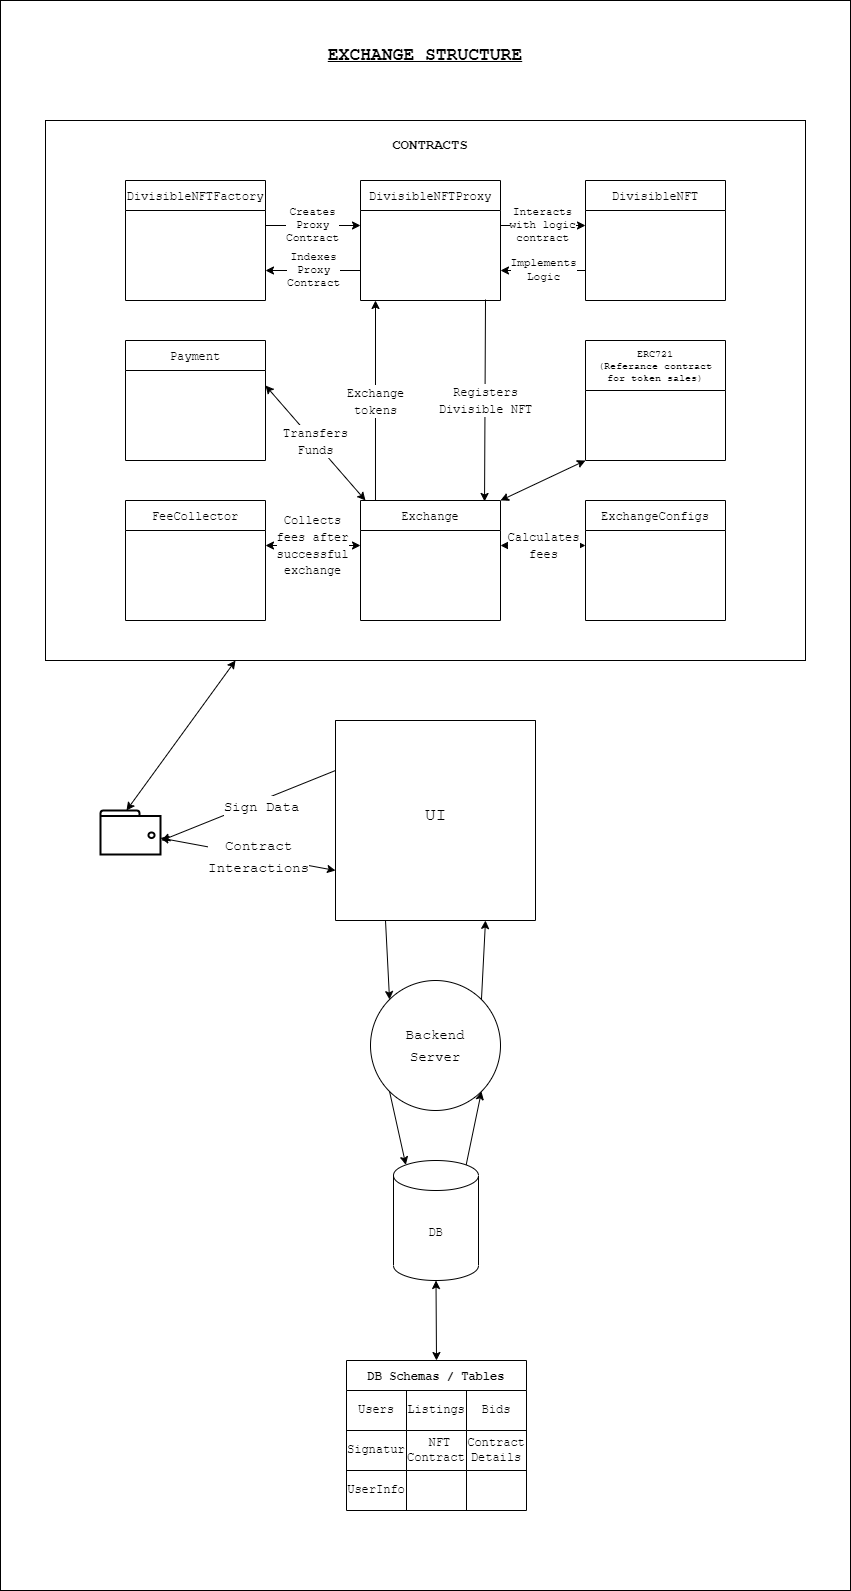

The diagram above was exported from draw.io. Its source (the exported page's mxGraphModel, read from the mxfile embedded in the PNG):
<mxGraphModel dx="1162" dy="1022" grid="1" gridSize="10" guides="1" tooltips="1" connect="1" arrows="1" fold="1" page="1" pageScale="1" pageWidth="850" pageHeight="1100" math="0" shadow="0">
  <root>
    <mxCell id="0" />
    <mxCell id="1" parent="0" />
    <mxCell id="116" value="" style="rounded=0;whiteSpace=wrap;html=1;fontFamily=Courier New;" vertex="1" parent="1">
      <mxGeometry width="850" height="1590" as="geometry" />
    </mxCell>
    <mxCell id="43" style="edgeStyle=none;html=1;exitX=0.25;exitY=1;exitDx=0;exitDy=0;entryX=0.433;entryY=0;entryDx=0;entryDy=0;entryPerimeter=0;fontSize=14;startArrow=classic;startFill=1;fontFamily=Courier New;" parent="1" source="42" target="35" edge="1">
      <mxGeometry relative="1" as="geometry" />
    </mxCell>
    <mxCell id="42" value="" style="rounded=0;whiteSpace=wrap;html=1;fontSize=14;strokeColor=#000000;fontFamily=Courier New;" parent="1" vertex="1">
      <mxGeometry x="45" y="120" width="760" height="540" as="geometry" />
    </mxCell>
    <mxCell id="5" value="DivisibleNFTFactory" style="swimlane;fontStyle=0;childLayout=stackLayout;horizontal=1;startSize=30;horizontalStack=0;resizeParent=1;resizeParentMax=0;resizeLast=0;collapsible=1;marginBottom=0;fontFamily=Courier New;" parent="1" vertex="1">
      <mxGeometry x="125" y="180" width="140" height="120" as="geometry" />
    </mxCell>
    <mxCell id="9" value="DivisibleNFTProxy" style="swimlane;fontStyle=0;childLayout=stackLayout;horizontal=1;startSize=30;horizontalStack=0;resizeParent=1;resizeParentMax=0;resizeLast=0;collapsible=1;marginBottom=0;fontFamily=Courier New;" parent="1" vertex="1">
      <mxGeometry x="360" y="180" width="140" height="120" as="geometry" />
    </mxCell>
    <mxCell id="13" value="DivisibleNFT" style="swimlane;fontStyle=0;childLayout=stackLayout;horizontal=1;startSize=30;horizontalStack=0;resizeParent=1;resizeParentMax=0;resizeLast=0;collapsible=1;marginBottom=0;fontFamily=Courier New;" parent="1" vertex="1">
      <mxGeometry x="585" y="180" width="140" height="120" as="geometry" />
    </mxCell>
    <mxCell id="17" value="Interacts&lt;br&gt;with logic&lt;br&gt;contract" style="edgeStyle=none;html=1;exitX=1;exitY=0.5;exitDx=0;exitDy=0;entryX=0;entryY=0.5;entryDx=0;entryDy=0;fontFamily=Courier New;" parent="1" edge="1">
      <mxGeometry relative="1" as="geometry">
        <mxPoint x="500" y="225" as="sourcePoint" />
        <mxPoint x="585" y="225" as="targetPoint" />
        <Array as="points" />
      </mxGeometry>
    </mxCell>
    <mxCell id="18" value="Implements&lt;br&gt;Logic" style="edgeStyle=none;html=1;entryX=1;entryY=0.75;entryDx=0;entryDy=0;exitX=0;exitY=0.75;exitDx=0;exitDy=0;fontFamily=Courier New;" parent="1" source="13" target="9" edge="1">
      <mxGeometry relative="1" as="geometry">
        <mxPoint x="585" y="280" as="sourcePoint" />
        <mxPoint x="500" y="280" as="targetPoint" />
        <Array as="points" />
      </mxGeometry>
    </mxCell>
    <mxCell id="19" value="Creates&lt;br&gt;Proxy&lt;br&gt;Contract" style="edgeStyle=none;html=1;exitX=1;exitY=0.5;exitDx=0;exitDy=0;entryX=0;entryY=0.5;entryDx=0;entryDy=0;fontFamily=Courier New;" parent="1" edge="1">
      <mxGeometry relative="1" as="geometry">
        <mxPoint x="265" y="225" as="sourcePoint" />
        <mxPoint x="360" y="225" as="targetPoint" />
        <Array as="points">
          <mxPoint x="315" y="225" />
        </Array>
      </mxGeometry>
    </mxCell>
    <mxCell id="20" value="Indexes&lt;br&gt;Proxy&lt;br&gt;Contract" style="edgeStyle=none;html=1;exitX=0;exitY=0.5;exitDx=0;exitDy=0;entryX=1;entryY=0.5;entryDx=0;entryDy=0;fontFamily=Courier New;" parent="1" edge="1">
      <mxGeometry relative="1" as="geometry">
        <mxPoint x="360" y="269.9999999999998" as="sourcePoint" />
        <mxPoint x="265" y="269.9999999999998" as="targetPoint" />
      </mxGeometry>
    </mxCell>
    <mxCell id="55" value="&lt;font style=&quot;font-size: 12px&quot;&gt;Exchange&lt;br&gt;tokens&lt;/font&gt;" style="edgeStyle=none;html=1;exitX=0.107;exitY=0.017;exitDx=0;exitDy=0;fontSize=14;exitPerimeter=0;fontFamily=Courier New;" parent="1" source="21" edge="1">
      <mxGeometry relative="1" as="geometry">
        <mxPoint x="375" y="300" as="targetPoint" />
      </mxGeometry>
    </mxCell>
    <mxCell id="56" value="&lt;font style=&quot;font-size: 12px&quot;&gt;Registers&lt;br&gt;Divisible NFT&lt;/font&gt;" style="edgeStyle=none;html=1;exitX=0.886;exitY=0.008;exitDx=0;exitDy=0;fontSize=14;startArrow=classic;startFill=1;endArrow=none;endFill=0;exitPerimeter=0;fontFamily=Courier New;" parent="1" source="21" edge="1">
      <mxGeometry relative="1" as="geometry">
        <mxPoint x="485" y="299" as="targetPoint" />
      </mxGeometry>
    </mxCell>
    <mxCell id="21" value="Exchange" style="swimlane;fontStyle=0;childLayout=stackLayout;horizontal=1;startSize=30;horizontalStack=0;resizeParent=1;resizeParentMax=0;resizeLast=0;collapsible=1;marginBottom=0;fontFamily=Courier New;" parent="1" vertex="1">
      <mxGeometry x="360" y="500" width="140" height="120" as="geometry" />
    </mxCell>
    <mxCell id="48" style="edgeStyle=none;html=1;exitX=0.855;exitY=0;exitDx=0;exitDy=4.35;exitPerimeter=0;entryX=1;entryY=1;entryDx=0;entryDy=0;fontSize=14;fontFamily=Courier New;" parent="1" source="26" target="29" edge="1">
      <mxGeometry relative="1" as="geometry" />
    </mxCell>
    <mxCell id="112" style="edgeStyle=none;html=1;exitX=0.5;exitY=1;exitDx=0;exitDy=0;exitPerimeter=0;entryX=0.5;entryY=0;entryDx=0;entryDy=0;fontSize=12;startArrow=classic;startFill=1;endArrow=classic;endFill=1;fontFamily=Courier New;" parent="1" source="26" target="99" edge="1">
      <mxGeometry relative="1" as="geometry" />
    </mxCell>
    <mxCell id="26" value="DB" style="shape=cylinder3;whiteSpace=wrap;html=1;boundedLbl=1;backgroundOutline=1;size=15;fontFamily=Courier New;" parent="1" vertex="1">
      <mxGeometry x="393" y="1160" width="85" height="120" as="geometry" />
    </mxCell>
    <mxCell id="36" style="edgeStyle=none;html=1;exitX=0;exitY=0.75;exitDx=0;exitDy=0;fontSize=18;startArrow=classic;startFill=1;fontFamily=Courier New;" parent="1" source="27" target="35" edge="1">
      <mxGeometry relative="1" as="geometry" />
    </mxCell>
    <mxCell id="40" value="&lt;font style=&quot;font-size: 14px&quot;&gt;Contract&lt;br&gt;Interactions&lt;/font&gt;" style="edgeLabel;html=1;align=center;verticalAlign=middle;resizable=0;points=[];fontSize=18;fontFamily=Courier New;" parent="36" vertex="1" connectable="0">
      <mxGeometry x="-0.1206" relative="1" as="geometry">
        <mxPoint as="offset" />
      </mxGeometry>
    </mxCell>
    <mxCell id="38" style="edgeStyle=none;html=1;exitX=0;exitY=0.25;exitDx=0;exitDy=0;entryX=1.017;entryY=0.682;entryDx=0;entryDy=0;entryPerimeter=0;fontSize=18;fontFamily=Courier New;" parent="1" source="27" target="35" edge="1">
      <mxGeometry relative="1" as="geometry" />
    </mxCell>
    <mxCell id="39" value="&lt;font style=&quot;font-size: 14px&quot;&gt;Sign Data&lt;/font&gt;" style="edgeLabel;html=1;align=center;verticalAlign=middle;resizable=0;points=[];fontSize=18;fontFamily=Courier New;" parent="38" vertex="1" connectable="0">
      <mxGeometry x="-0.3683" relative="1" as="geometry">
        <mxPoint x="-20" y="13" as="offset" />
      </mxGeometry>
    </mxCell>
    <mxCell id="45" style="edgeStyle=none;html=1;exitX=0.25;exitY=1;exitDx=0;exitDy=0;entryX=0;entryY=0;entryDx=0;entryDy=0;fontSize=14;fontFamily=Courier New;" parent="1" source="27" target="29" edge="1">
      <mxGeometry relative="1" as="geometry" />
    </mxCell>
    <mxCell id="27" value="" style="swimlane;startSize=0;fontFamily=Courier New;" parent="1" vertex="1">
      <mxGeometry x="335" y="720" width="200" height="200" as="geometry" />
    </mxCell>
    <mxCell id="28" value="&lt;font style=&quot;font-size: 18px&quot;&gt;UI&lt;/font&gt;" style="text;html=1;align=center;verticalAlign=middle;resizable=0;points=[];autosize=1;strokeColor=none;fillColor=none;fontFamily=Courier New;" parent="27" vertex="1">
      <mxGeometry x="80" y="85" width="40" height="20" as="geometry" />
    </mxCell>
    <mxCell id="46" style="edgeStyle=none;html=1;exitX=1;exitY=0;exitDx=0;exitDy=0;entryX=0.75;entryY=1;entryDx=0;entryDy=0;fontSize=14;fontFamily=Courier New;" parent="1" source="29" target="27" edge="1">
      <mxGeometry relative="1" as="geometry" />
    </mxCell>
    <mxCell id="47" style="edgeStyle=none;html=1;exitX=0;exitY=1;exitDx=0;exitDy=0;entryX=0.145;entryY=0;entryDx=0;entryDy=4.35;entryPerimeter=0;fontSize=14;fontFamily=Courier New;" parent="1" source="29" target="26" edge="1">
      <mxGeometry relative="1" as="geometry" />
    </mxCell>
    <mxCell id="29" value="&lt;font style=&quot;font-size: 14px&quot;&gt;Backend&lt;br&gt;Server&lt;/font&gt;" style="ellipse;whiteSpace=wrap;html=1;aspect=fixed;fontSize=18;fontFamily=Courier New;" parent="1" vertex="1">
      <mxGeometry x="370" y="980" width="130" height="130" as="geometry" />
    </mxCell>
    <mxCell id="35" value="" style="html=1;verticalLabelPosition=bottom;align=center;labelBackgroundColor=#ffffff;verticalAlign=top;strokeWidth=2;strokeColor=#000000;shadow=0;dashed=0;shape=mxgraph.ios7.icons.wallet;fontSize=18;fontFamily=Courier New;" parent="1" vertex="1">
      <mxGeometry x="100" y="810" width="60" height="44" as="geometry" />
    </mxCell>
    <mxCell id="44" value="&lt;b&gt;CONTRACTS&lt;/b&gt;" style="text;html=1;strokeColor=none;fillColor=none;align=center;verticalAlign=middle;whiteSpace=wrap;rounded=0;fontSize=14;fontFamily=Courier New;" parent="1" vertex="1">
      <mxGeometry x="345" y="130" width="170" height="30" as="geometry" />
    </mxCell>
    <mxCell id="49" value="ExchangeConfigs" style="swimlane;fontStyle=0;childLayout=stackLayout;horizontal=1;startSize=30;horizontalStack=0;resizeParent=1;resizeParentMax=0;resizeLast=0;collapsible=1;marginBottom=0;fontFamily=Courier New;" parent="1" vertex="1">
      <mxGeometry x="585" y="500" width="140" height="120" as="geometry" />
    </mxCell>
    <mxCell id="61" value="&lt;font style=&quot;font-size: 12px&quot;&gt;Calculates&lt;br&gt;fees&lt;/font&gt;" style="edgeStyle=none;html=1;exitX=0;exitY=0.5;exitDx=0;exitDy=0;entryX=1;entryY=0.5;entryDx=0;entryDy=0;fontSize=14;startArrow=classic;startFill=1;endArrow=classic;endFill=1;fontFamily=Courier New;" parent="1" edge="1">
      <mxGeometry relative="1" as="geometry">
        <mxPoint x="585" y="545" as="sourcePoint" />
        <mxPoint x="500" y="545" as="targetPoint" />
      </mxGeometry>
    </mxCell>
    <mxCell id="63" value="FeeCollector" style="swimlane;fontStyle=0;childLayout=stackLayout;horizontal=1;startSize=30;horizontalStack=0;resizeParent=1;resizeParentMax=0;resizeLast=0;collapsible=1;marginBottom=0;fontFamily=Courier New;" parent="1" vertex="1">
      <mxGeometry x="125" y="500" width="140" height="120" as="geometry" />
    </mxCell>
    <mxCell id="67" value="&lt;font style=&quot;font-size: 12px&quot;&gt;Collects&lt;br&gt;fees after&lt;br&gt;successful&lt;br&gt;exchange&lt;/font&gt;" style="edgeStyle=none;html=1;exitX=1;exitY=0.5;exitDx=0;exitDy=0;entryX=0;entryY=0.5;entryDx=0;entryDy=0;fontSize=14;startArrow=classic;startFill=1;endArrow=classic;endFill=1;fontFamily=Courier New;" parent="1" edge="1">
      <mxGeometry relative="1" as="geometry">
        <mxPoint x="265" y="545" as="sourcePoint" />
        <mxPoint x="360" y="545" as="targetPoint" />
      </mxGeometry>
    </mxCell>
    <mxCell id="69" value="Payment" style="swimlane;fontStyle=0;childLayout=stackLayout;horizontal=1;startSize=30;horizontalStack=0;resizeParent=1;resizeParentMax=0;resizeLast=0;collapsible=1;marginBottom=0;fontFamily=Courier New;" parent="1" vertex="1">
      <mxGeometry x="125" y="340" width="140" height="120" as="geometry" />
    </mxCell>
    <mxCell id="74" style="edgeStyle=none;html=1;exitX=1;exitY=0.5;exitDx=0;exitDy=0;fontSize=14;startArrow=classic;startFill=1;endArrow=classic;endFill=1;fontFamily=Courier New;" parent="1" edge="1">
      <mxGeometry relative="1" as="geometry">
        <mxPoint x="365" y="500" as="targetPoint" />
        <mxPoint x="265" y="385" as="sourcePoint" />
      </mxGeometry>
    </mxCell>
    <mxCell id="79" value="&lt;font style=&quot;font-size: 12px&quot;&gt;Transfers&lt;br&gt;Funds&lt;/font&gt;" style="edgeLabel;html=1;align=center;verticalAlign=middle;resizable=0;points=[];fontSize=14;fontFamily=Courier New;" parent="74" vertex="1" connectable="0">
      <mxGeometry x="-0.2439" y="-3" relative="1" as="geometry">
        <mxPoint x="14" y="10" as="offset" />
      </mxGeometry>
    </mxCell>
    <mxCell id="81" style="edgeStyle=none;html=1;exitX=0;exitY=1;exitDx=0;exitDy=0;entryX=1;entryY=0;entryDx=0;entryDy=0;fontSize=12;startArrow=classic;startFill=1;endArrow=classic;endFill=1;fontFamily=Courier New;" parent="1" source="80" target="21" edge="1">
      <mxGeometry relative="1" as="geometry" />
    </mxCell>
    <mxCell id="80" value="ERC721 &#10;(Referance contract&#10;for token sales)" style="swimlane;fontStyle=0;childLayout=stackLayout;horizontal=1;startSize=50;horizontalStack=0;resizeParent=1;resizeParentMax=0;resizeLast=0;collapsible=1;marginBottom=0;fontSize=10;fontFamily=Courier New;" parent="1" vertex="1">
      <mxGeometry x="585" y="340" width="140" height="120" as="geometry" />
    </mxCell>
    <mxCell id="99" value="DB Schemas / Tables" style="shape=table;startSize=30;container=1;collapsible=0;childLayout=tableLayout;fontStyle=1;align=center;pointerEvents=1;fontSize=12;strokeColor=#000000;fontFamily=Courier New;" parent="1" vertex="1">
      <mxGeometry x="346" y="1360" width="180" height="150" as="geometry" />
    </mxCell>
    <mxCell id="100" value="" style="shape=partialRectangle;html=1;whiteSpace=wrap;collapsible=0;dropTarget=0;pointerEvents=0;fillColor=none;top=0;left=0;bottom=0;right=0;points=[[0,0.5],[1,0.5]];portConstraint=eastwest;fontSize=12;strokeColor=#FFFFFF;fontFamily=Courier New;" parent="99" vertex="1">
      <mxGeometry y="30" width="180" height="40" as="geometry" />
    </mxCell>
    <mxCell id="101" value="Users" style="shape=partialRectangle;html=1;whiteSpace=wrap;connectable=0;fillColor=none;top=0;left=0;bottom=0;right=0;overflow=hidden;pointerEvents=1;fontSize=12;strokeColor=#FFFFFF;fontFamily=Courier New;" parent="100" vertex="1">
      <mxGeometry width="60" height="40" as="geometry">
        <mxRectangle width="60" height="40" as="alternateBounds" />
      </mxGeometry>
    </mxCell>
    <mxCell id="102" value="Listings" style="shape=partialRectangle;html=1;whiteSpace=wrap;connectable=0;fillColor=none;top=0;left=0;bottom=0;right=0;overflow=hidden;pointerEvents=1;fontSize=12;strokeColor=#FFFFFF;fontFamily=Courier New;" parent="100" vertex="1">
      <mxGeometry x="60" width="60" height="40" as="geometry">
        <mxRectangle width="60" height="40" as="alternateBounds" />
      </mxGeometry>
    </mxCell>
    <mxCell id="103" value="Bids" style="shape=partialRectangle;html=1;whiteSpace=wrap;connectable=0;fillColor=none;top=0;left=0;bottom=0;right=0;overflow=hidden;pointerEvents=1;fontSize=12;strokeColor=#FFFFFF;fontFamily=Courier New;" parent="100" vertex="1">
      <mxGeometry x="120" width="60" height="40" as="geometry">
        <mxRectangle width="60" height="40" as="alternateBounds" />
      </mxGeometry>
    </mxCell>
    <mxCell id="104" value="" style="shape=partialRectangle;html=1;whiteSpace=wrap;collapsible=0;dropTarget=0;pointerEvents=0;fillColor=none;top=0;left=0;bottom=0;right=0;points=[[0,0.5],[1,0.5]];portConstraint=eastwest;fontSize=12;strokeColor=#FFFFFF;fontFamily=Courier New;" parent="99" vertex="1">
      <mxGeometry y="70" width="180" height="40" as="geometry" />
    </mxCell>
    <mxCell id="105" value="Signatures" style="shape=partialRectangle;html=1;whiteSpace=wrap;connectable=0;fillColor=none;top=0;left=0;bottom=0;right=0;overflow=hidden;pointerEvents=1;fontSize=12;strokeColor=#FFFFFF;fontFamily=Courier New;" parent="104" vertex="1">
      <mxGeometry width="60" height="40" as="geometry">
        <mxRectangle width="60" height="40" as="alternateBounds" />
      </mxGeometry>
    </mxCell>
    <mxCell id="106" value="NFT Contracts" style="shape=partialRectangle;html=1;whiteSpace=wrap;connectable=0;fillColor=none;top=0;left=0;bottom=0;right=0;overflow=hidden;pointerEvents=1;fontSize=12;strokeColor=#FFFFFF;fontFamily=Courier New;" parent="104" vertex="1">
      <mxGeometry x="60" width="60" height="40" as="geometry">
        <mxRectangle width="60" height="40" as="alternateBounds" />
      </mxGeometry>
    </mxCell>
    <mxCell id="107" value="Contract Details" style="shape=partialRectangle;html=1;whiteSpace=wrap;connectable=0;fillColor=none;top=0;left=0;bottom=0;right=0;overflow=hidden;pointerEvents=1;fontSize=12;strokeColor=#FFFFFF;fontFamily=Courier New;" parent="104" vertex="1">
      <mxGeometry x="120" width="60" height="40" as="geometry">
        <mxRectangle width="60" height="40" as="alternateBounds" />
      </mxGeometry>
    </mxCell>
    <mxCell id="108" value="" style="shape=partialRectangle;html=1;whiteSpace=wrap;collapsible=0;dropTarget=0;pointerEvents=0;fillColor=none;top=0;left=0;bottom=0;right=0;points=[[0,0.5],[1,0.5]];portConstraint=eastwest;fontSize=12;strokeColor=#FFFFFF;fontFamily=Courier New;" parent="99" vertex="1">
      <mxGeometry y="110" width="180" height="40" as="geometry" />
    </mxCell>
    <mxCell id="109" value="&lt;span&gt;UserInfo&lt;/span&gt;" style="shape=partialRectangle;html=1;whiteSpace=wrap;connectable=0;fillColor=none;top=0;left=0;bottom=0;right=0;overflow=hidden;pointerEvents=1;fontSize=12;strokeColor=#FFFFFF;fontFamily=Courier New;" parent="108" vertex="1">
      <mxGeometry width="60" height="40" as="geometry">
        <mxRectangle width="60" height="40" as="alternateBounds" />
      </mxGeometry>
    </mxCell>
    <mxCell id="110" value="" style="shape=partialRectangle;html=1;whiteSpace=wrap;connectable=0;fillColor=none;top=0;left=0;bottom=0;right=0;overflow=hidden;pointerEvents=1;fontSize=12;strokeColor=#FFFFFF;fontFamily=Courier New;" parent="108" vertex="1">
      <mxGeometry x="60" width="60" height="40" as="geometry">
        <mxRectangle width="60" height="40" as="alternateBounds" />
      </mxGeometry>
    </mxCell>
    <mxCell id="111" value="" style="shape=partialRectangle;html=1;whiteSpace=wrap;connectable=0;fillColor=none;top=0;left=0;bottom=0;right=0;overflow=hidden;pointerEvents=1;fontSize=12;strokeColor=#FFFFFF;fontFamily=Courier New;" parent="108" vertex="1">
      <mxGeometry x="120" width="60" height="40" as="geometry">
        <mxRectangle width="60" height="40" as="alternateBounds" />
      </mxGeometry>
    </mxCell>
    <mxCell id="117" value="&lt;font style=&quot;font-size: 18px&quot;&gt;&lt;b&gt;&lt;u&gt;EXCHANGE STRUCTURE&lt;/u&gt;&lt;/b&gt;&lt;/font&gt;" style="text;html=1;strokeColor=none;fillColor=none;align=center;verticalAlign=middle;whiteSpace=wrap;rounded=0;fontFamily=Courier New;" vertex="1" parent="1">
      <mxGeometry x="254" y="40" width="342" height="30" as="geometry" />
    </mxCell>
  </root>
</mxGraphModel>